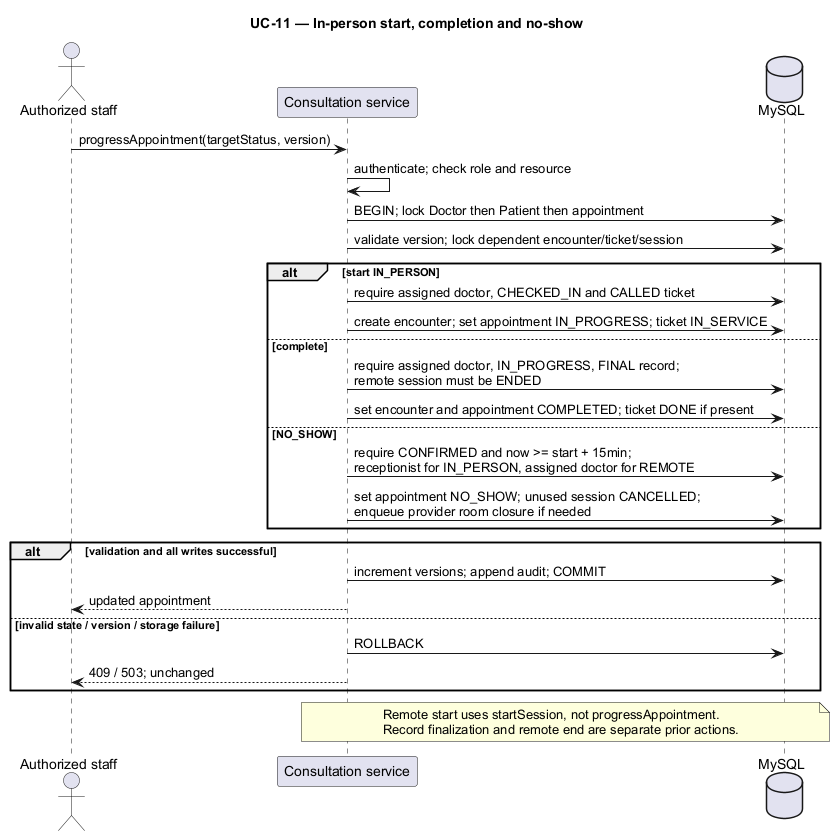

The diagram above was rendered by PlantUML. Its source (embedded in the PNG):
@startuml
skinparam shadowing false
skinparam defaultFontName Arial
title UC-11 — In-person start, completion and no-show
actor "Authorized staff" as Staff
participant "Consultation service" as App
database MySQL as DB
Staff -> App : progressAppointment(targetStatus, version)
App -> App : authenticate; check role and resource
App -> DB : BEGIN; lock Doctor then Patient then appointment
App -> DB : validate version; lock dependent encounter/ticket/session
alt start IN_PERSON
 App -> DB : require assigned doctor, CHECKED_IN and CALLED ticket
 App -> DB : create encounter; set appointment IN_PROGRESS; ticket IN_SERVICE
else complete
 App -> DB : require assigned doctor, IN_PROGRESS, FINAL record;\nremote session must be ENDED
 App -> DB : set encounter and appointment COMPLETED; ticket DONE if present
else NO_SHOW
 App -> DB : require CONFIRMED and now >= start + 15min;\nreceptionist for IN_PERSON, assigned doctor for REMOTE
 App -> DB : set appointment NO_SHOW; unused session CANCELLED;\nenqueue provider room closure if needed
end
alt validation and all writes successful
 App -> DB : increment versions; append audit; COMMIT
 App --> Staff : updated appointment
else invalid state / version / storage failure
 App -> DB : ROLLBACK
 App --> Staff : 409 / 503; unchanged
end
note over App, DB
Remote start uses startSession, not progressAppointment.
Record finalization and remote end are separate prior actions.
end note
@enduml